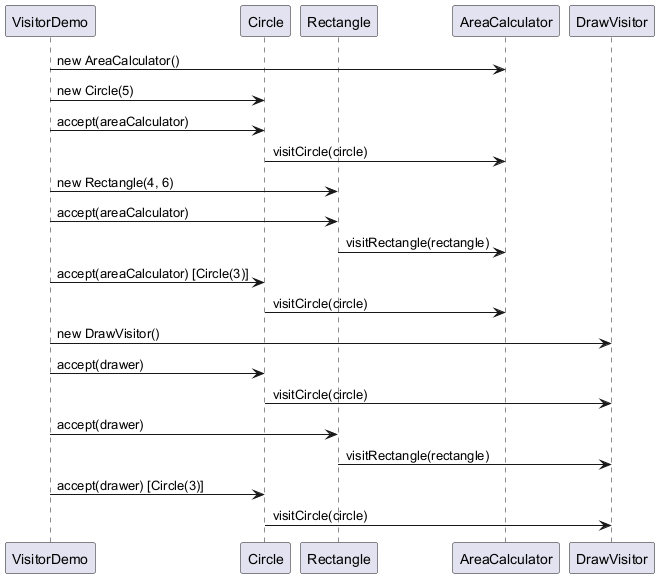

The diagram above was rendered by PlantUML. Its source (embedded in the PNG):
@startuml
participant "VisitorDemo" as demo
participant "Circle" as circle
participant "Rectangle" as rect
participant "AreaCalculator" as area
participant "DrawVisitor" as drawer

demo -> area : new AreaCalculator()
demo -> circle : new Circle(5)
demo -> circle : accept(areaCalculator)
circle -> area : visitCircle(circle)
demo -> rect : new Rectangle(4, 6)
demo -> rect : accept(areaCalculator)
rect -> area : visitRectangle(rectangle)
demo -> circle : accept(areaCalculator) [Circle(3)]
circle -> area : visitCircle(circle)
demo -> drawer : new DrawVisitor()
demo -> circle : accept(drawer)
circle -> drawer : visitCircle(circle)
demo -> rect : accept(drawer)
rect -> drawer : visitRectangle(rectangle)
demo -> circle : accept(drawer) [Circle(3)]
circle -> drawer : visitCircle(circle)
@enduml